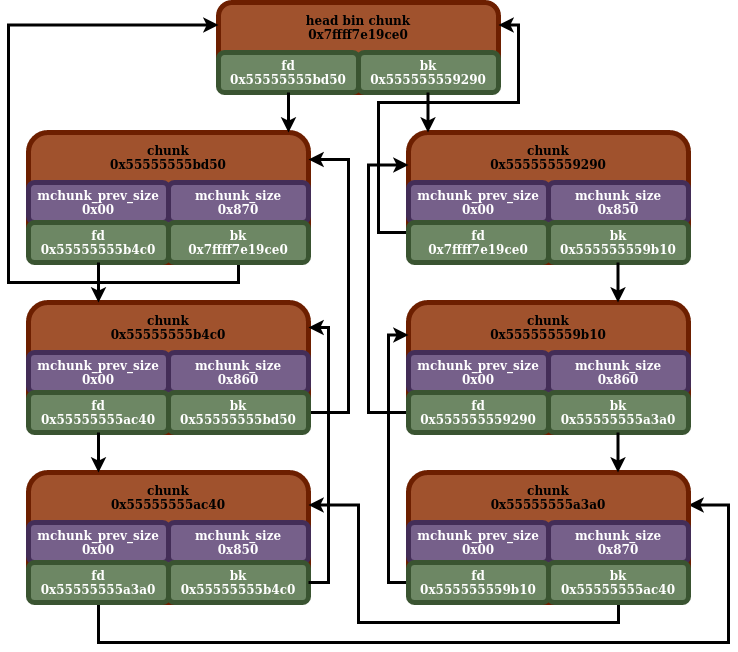

The diagram above was exported from draw.io. Its source (the exported page's mxGraphModel, read from the mxfile embedded in the PNG):
<mxGraphModel dx="2210" dy="795" grid="1" gridSize="10" guides="1" tooltips="1" connect="1" arrows="1" fold="1" page="1" pageScale="1" pageWidth="850" pageHeight="1100" math="0" shadow="0">
  <root>
    <mxCell id="0" />
    <mxCell id="1" parent="0" />
    <mxCell id="ckOjFsw6W9L5JeWTUom8-3" value="" style="rounded=1;whiteSpace=wrap;html=1;strokeWidth=5;fillColor=#a0522d;fontColor=#ffffff;strokeColor=#6D1F00;" vertex="1" parent="1">
      <mxGeometry x="200" y="50" width="280" height="90" as="geometry" />
    </mxCell>
    <mxCell id="ckOjFsw6W9L5JeWTUom8-1" value="&lt;div&gt;&lt;b&gt;fd&lt;/b&gt;&lt;/div&gt;&lt;div&gt;&lt;b&gt;0x55555555bd50&lt;br&gt;&lt;/b&gt;&lt;/div&gt;" style="rounded=1;whiteSpace=wrap;html=1;strokeWidth=5;fillColor=#6d8764;fontColor=#ffffff;strokeColor=#3A5431;" vertex="1" parent="1">
      <mxGeometry x="200" y="100" width="140" height="40" as="geometry" />
    </mxCell>
    <mxCell id="ckOjFsw6W9L5JeWTUom8-2" value="&lt;b&gt;bk&lt;/b&gt;&lt;div&gt;&lt;b&gt;0x555555559290&lt;br&gt;&lt;/b&gt;&lt;/div&gt;" style="rounded=1;whiteSpace=wrap;html=1;strokeWidth=5;fillColor=#6d8764;fontColor=#ffffff;strokeColor=#3A5431;" vertex="1" parent="1">
      <mxGeometry x="340" y="100" width="140" height="40" as="geometry" />
    </mxCell>
    <mxCell id="ckOjFsw6W9L5JeWTUom8-4" value="&lt;div&gt;&lt;b&gt;head bin chunk&lt;br&gt;&lt;/b&gt;&lt;/div&gt;&lt;b&gt;0x7ffff7e19ce0&lt;/b&gt;" style="text;html=1;strokeColor=none;fillColor=none;align=center;verticalAlign=middle;whiteSpace=wrap;rounded=0;" vertex="1" parent="1">
      <mxGeometry x="275" y="60" width="130" height="30" as="geometry" />
    </mxCell>
    <mxCell id="ckOjFsw6W9L5JeWTUom8-10" value="" style="rounded=1;whiteSpace=wrap;html=1;strokeWidth=5;fillColor=#a0522d;fontColor=#ffffff;strokeColor=#6D1F00;" vertex="1" parent="1">
      <mxGeometry x="10" y="180" width="280" height="130" as="geometry" />
    </mxCell>
    <mxCell id="ckOjFsw6W9L5JeWTUom8-11" value="&lt;b&gt;mchunk_prev_size&lt;/b&gt;&lt;div&gt;&lt;b&gt;0x00&lt;br&gt;&lt;/b&gt;&lt;/div&gt;" style="rounded=1;whiteSpace=wrap;html=1;strokeWidth=5;fillColor=#76608a;fontColor=#ffffff;strokeColor=#432D57;" vertex="1" parent="1">
      <mxGeometry x="10" y="230" width="140" height="40" as="geometry" />
    </mxCell>
    <mxCell id="ckOjFsw6W9L5JeWTUom8-12" value="&lt;b&gt;mchunk_size&lt;/b&gt;&lt;div&gt;&lt;b&gt;0x870&lt;br&gt;&lt;/b&gt;&lt;/div&gt;" style="rounded=1;whiteSpace=wrap;html=1;strokeWidth=5;fillColor=#76608a;fontColor=#ffffff;strokeColor=#432D57;" vertex="1" parent="1">
      <mxGeometry x="150" y="230" width="140" height="40" as="geometry" />
    </mxCell>
    <mxCell id="ckOjFsw6W9L5JeWTUom8-13" value="&lt;div&gt;&lt;b&gt;chunk&lt;br&gt;&lt;/b&gt;&lt;/div&gt;&lt;b&gt;0x55555555bd50&lt;/b&gt;" style="text;html=1;strokeColor=none;fillColor=none;align=center;verticalAlign=middle;whiteSpace=wrap;rounded=0;" vertex="1" parent="1">
      <mxGeometry x="85" y="190" width="130" height="30" as="geometry" />
    </mxCell>
    <mxCell id="ckOjFsw6W9L5JeWTUom8-14" value="&lt;div&gt;&lt;b&gt;fd&lt;/b&gt;&lt;/div&gt;&lt;div&gt;&lt;b&gt;0x55555555b4c0&lt;br&gt;&lt;/b&gt;&lt;/div&gt;" style="rounded=1;whiteSpace=wrap;html=1;strokeWidth=5;fillColor=#6d8764;fontColor=#ffffff;strokeColor=#3A5431;" vertex="1" parent="1">
      <mxGeometry x="10" y="270" width="140" height="40" as="geometry" />
    </mxCell>
    <mxCell id="ckOjFsw6W9L5JeWTUom8-74" style="edgeStyle=orthogonalEdgeStyle;rounded=0;orthogonalLoop=1;jettySize=auto;html=1;exitX=0.5;exitY=1;exitDx=0;exitDy=0;entryX=0;entryY=0.25;entryDx=0;entryDy=0;strokeWidth=3;" edge="1" parent="1" source="ckOjFsw6W9L5JeWTUom8-15" target="ckOjFsw6W9L5JeWTUom8-3">
      <mxGeometry relative="1" as="geometry">
        <Array as="points">
          <mxPoint x="220" y="330" />
          <mxPoint x="-10" y="330" />
          <mxPoint x="-10" y="73" />
        </Array>
      </mxGeometry>
    </mxCell>
    <mxCell id="ckOjFsw6W9L5JeWTUom8-15" value="&lt;b&gt;bk&lt;/b&gt;&lt;div&gt;&lt;b&gt;0x7ffff7e19ce0&lt;br&gt;&lt;/b&gt;&lt;/div&gt;" style="rounded=1;whiteSpace=wrap;html=1;strokeWidth=5;fillColor=#6d8764;fontColor=#ffffff;strokeColor=#3A5431;" vertex="1" parent="1">
      <mxGeometry x="150" y="270" width="140" height="40" as="geometry" />
    </mxCell>
    <mxCell id="ckOjFsw6W9L5JeWTUom8-16" value="" style="rounded=1;whiteSpace=wrap;html=1;strokeWidth=5;fillColor=#a0522d;fontColor=#ffffff;strokeColor=#6D1F00;" vertex="1" parent="1">
      <mxGeometry x="10" y="350" width="280" height="130" as="geometry" />
    </mxCell>
    <mxCell id="ckOjFsw6W9L5JeWTUom8-17" value="&lt;b&gt;mchunk_prev_size&lt;/b&gt;&lt;div&gt;&lt;b&gt;0x00&lt;br&gt;&lt;/b&gt;&lt;/div&gt;" style="rounded=1;whiteSpace=wrap;html=1;strokeWidth=5;fillColor=#76608a;fontColor=#ffffff;strokeColor=#432D57;" vertex="1" parent="1">
      <mxGeometry x="10" y="400" width="140" height="40" as="geometry" />
    </mxCell>
    <mxCell id="ckOjFsw6W9L5JeWTUom8-18" value="&lt;b&gt;mchunk_size&lt;/b&gt;&lt;div&gt;&lt;b&gt;0x860&lt;br&gt;&lt;/b&gt;&lt;/div&gt;" style="rounded=1;whiteSpace=wrap;html=1;strokeWidth=5;fillColor=#76608a;fontColor=#ffffff;strokeColor=#432D57;" vertex="1" parent="1">
      <mxGeometry x="150" y="400" width="140" height="40" as="geometry" />
    </mxCell>
    <mxCell id="ckOjFsw6W9L5JeWTUom8-19" value="&lt;div&gt;&lt;b&gt;chunk&lt;br&gt;&lt;/b&gt;&lt;/div&gt;&lt;b&gt;0x55555555b4c0&lt;/b&gt;" style="text;html=1;strokeColor=none;fillColor=none;align=center;verticalAlign=middle;whiteSpace=wrap;rounded=0;" vertex="1" parent="1">
      <mxGeometry x="85" y="360" width="130" height="30" as="geometry" />
    </mxCell>
    <mxCell id="ckOjFsw6W9L5JeWTUom8-20" value="&lt;div&gt;&lt;b&gt;fd&lt;/b&gt;&lt;/div&gt;&lt;div&gt;&lt;b&gt;0x55555555ac40&lt;br&gt;&lt;/b&gt;&lt;/div&gt;" style="rounded=1;whiteSpace=wrap;html=1;strokeWidth=5;fillColor=#6d8764;fontColor=#ffffff;strokeColor=#3A5431;" vertex="1" parent="1">
      <mxGeometry x="10" y="440" width="140" height="40" as="geometry" />
    </mxCell>
    <mxCell id="ckOjFsw6W9L5JeWTUom8-64" style="edgeStyle=orthogonalEdgeStyle;rounded=0;orthogonalLoop=1;jettySize=auto;html=1;exitX=1;exitY=0.5;exitDx=0;exitDy=0;entryX=1;entryY=0.208;entryDx=0;entryDy=0;entryPerimeter=0;strokeWidth=3;" edge="1" parent="1" source="ckOjFsw6W9L5JeWTUom8-21" target="ckOjFsw6W9L5JeWTUom8-10">
      <mxGeometry relative="1" as="geometry">
        <Array as="points">
          <mxPoint x="330" y="460" />
          <mxPoint x="330" y="207" />
        </Array>
      </mxGeometry>
    </mxCell>
    <mxCell id="ckOjFsw6W9L5JeWTUom8-21" value="&lt;div&gt;&lt;b&gt;bk&lt;/b&gt;&lt;/div&gt;&lt;div&gt;&lt;b&gt;0x55555555bd50&lt;br&gt;&lt;/b&gt;&lt;/div&gt;" style="rounded=1;whiteSpace=wrap;html=1;strokeWidth=5;fillColor=#6d8764;fontColor=#ffffff;strokeColor=#3A5431;" vertex="1" parent="1">
      <mxGeometry x="150" y="440" width="140" height="40" as="geometry" />
    </mxCell>
    <mxCell id="ckOjFsw6W9L5JeWTUom8-22" value="" style="rounded=1;whiteSpace=wrap;html=1;strokeWidth=5;fillColor=#a0522d;fontColor=#ffffff;strokeColor=#6D1F00;" vertex="1" parent="1">
      <mxGeometry x="10" y="520" width="280" height="130" as="geometry" />
    </mxCell>
    <mxCell id="ckOjFsw6W9L5JeWTUom8-23" value="&lt;b&gt;mchunk_prev_size&lt;/b&gt;&lt;div&gt;&lt;b&gt;0x00&lt;br&gt;&lt;/b&gt;&lt;/div&gt;" style="rounded=1;whiteSpace=wrap;html=1;strokeWidth=5;fillColor=#76608a;fontColor=#ffffff;strokeColor=#432D57;" vertex="1" parent="1">
      <mxGeometry x="10" y="570" width="140" height="40" as="geometry" />
    </mxCell>
    <mxCell id="ckOjFsw6W9L5JeWTUom8-24" value="&lt;b&gt;mchunk_size&lt;/b&gt;&lt;div&gt;&lt;b&gt;0x850&lt;br&gt;&lt;/b&gt;&lt;/div&gt;" style="rounded=1;whiteSpace=wrap;html=1;strokeWidth=5;fillColor=#76608a;fontColor=#ffffff;strokeColor=#432D57;" vertex="1" parent="1">
      <mxGeometry x="150" y="570" width="140" height="40" as="geometry" />
    </mxCell>
    <mxCell id="ckOjFsw6W9L5JeWTUom8-25" value="&lt;div&gt;&lt;b&gt;chunk&lt;br&gt;&lt;/b&gt;&lt;/div&gt;&lt;b&gt;0x55555555ac40&lt;/b&gt;" style="text;html=1;strokeColor=none;fillColor=none;align=center;verticalAlign=middle;whiteSpace=wrap;rounded=0;" vertex="1" parent="1">
      <mxGeometry x="85" y="530" width="130" height="30" as="geometry" />
    </mxCell>
    <mxCell id="ckOjFsw6W9L5JeWTUom8-70" style="edgeStyle=orthogonalEdgeStyle;rounded=0;orthogonalLoop=1;jettySize=auto;html=1;exitX=0.5;exitY=1;exitDx=0;exitDy=0;entryX=1;entryY=0.25;entryDx=0;entryDy=0;strokeWidth=3;" edge="1" parent="1" source="ckOjFsw6W9L5JeWTUom8-26" target="ckOjFsw6W9L5JeWTUom8-46">
      <mxGeometry relative="1" as="geometry">
        <Array as="points">
          <mxPoint x="80" y="690" />
          <mxPoint x="710" y="690" />
          <mxPoint x="710" y="553" />
        </Array>
      </mxGeometry>
    </mxCell>
    <mxCell id="ckOjFsw6W9L5JeWTUom8-26" value="&lt;div&gt;&lt;b&gt;fd&lt;/b&gt;&lt;/div&gt;&lt;div&gt;&lt;b&gt;0x55555555a3a0&lt;br&gt;&lt;/b&gt;&lt;/div&gt;" style="rounded=1;whiteSpace=wrap;html=1;strokeWidth=5;fillColor=#6d8764;fontColor=#ffffff;strokeColor=#3A5431;" vertex="1" parent="1">
      <mxGeometry x="10" y="610" width="140" height="40" as="geometry" />
    </mxCell>
    <mxCell id="ckOjFsw6W9L5JeWTUom8-27" value="&lt;div&gt;&lt;b&gt;bk&lt;/b&gt;&lt;/div&gt;&lt;div&gt;&lt;b&gt;0x55555555b4c0&lt;br&gt;&lt;/b&gt;&lt;/div&gt;" style="rounded=1;whiteSpace=wrap;html=1;strokeWidth=5;fillColor=#6d8764;fontColor=#ffffff;strokeColor=#3A5431;" vertex="1" parent="1">
      <mxGeometry x="150" y="610" width="140" height="40" as="geometry" />
    </mxCell>
    <mxCell id="ckOjFsw6W9L5JeWTUom8-34" value="" style="rounded=1;whiteSpace=wrap;html=1;strokeWidth=5;fillColor=#a0522d;fontColor=#ffffff;strokeColor=#6D1F00;" vertex="1" parent="1">
      <mxGeometry x="390" y="180" width="280" height="130" as="geometry" />
    </mxCell>
    <mxCell id="ckOjFsw6W9L5JeWTUom8-35" value="&lt;b&gt;mchunk_prev_size&lt;/b&gt;&lt;div&gt;&lt;b&gt;0x00&lt;br&gt;&lt;/b&gt;&lt;/div&gt;" style="rounded=1;whiteSpace=wrap;html=1;strokeWidth=5;fillColor=#76608a;fontColor=#ffffff;strokeColor=#432D57;" vertex="1" parent="1">
      <mxGeometry x="390" y="230" width="140" height="40" as="geometry" />
    </mxCell>
    <mxCell id="ckOjFsw6W9L5JeWTUom8-36" value="&lt;b&gt;mchunk_size&lt;/b&gt;&lt;div&gt;&lt;b&gt;0x850&lt;br&gt;&lt;/b&gt;&lt;/div&gt;" style="rounded=1;whiteSpace=wrap;html=1;strokeWidth=5;fillColor=#76608a;fontColor=#ffffff;strokeColor=#432D57;" vertex="1" parent="1">
      <mxGeometry x="530" y="230" width="140" height="40" as="geometry" />
    </mxCell>
    <mxCell id="ckOjFsw6W9L5JeWTUom8-37" value="&lt;div&gt;&lt;b&gt;chunk&lt;br&gt;&lt;/b&gt;&lt;/div&gt;&lt;b&gt;0x555555559290&lt;/b&gt;" style="text;html=1;strokeColor=none;fillColor=none;align=center;verticalAlign=middle;whiteSpace=wrap;rounded=0;" vertex="1" parent="1">
      <mxGeometry x="465" y="190" width="130" height="30" as="geometry" />
    </mxCell>
    <mxCell id="ckOjFsw6W9L5JeWTUom8-69" style="edgeStyle=orthogonalEdgeStyle;rounded=0;orthogonalLoop=1;jettySize=auto;html=1;exitX=0;exitY=0.25;exitDx=0;exitDy=0;entryX=1;entryY=0.25;entryDx=0;entryDy=0;strokeWidth=3;" edge="1" parent="1" source="ckOjFsw6W9L5JeWTUom8-38" target="ckOjFsw6W9L5JeWTUom8-3">
      <mxGeometry relative="1" as="geometry">
        <Array as="points">
          <mxPoint x="360" y="280" />
          <mxPoint x="360" y="150" />
          <mxPoint x="500" y="150" />
          <mxPoint x="500" y="73" />
        </Array>
      </mxGeometry>
    </mxCell>
    <mxCell id="ckOjFsw6W9L5JeWTUom8-38" value="&lt;div&gt;&lt;b&gt;fd&lt;/b&gt;&lt;/div&gt;&lt;div&gt;&lt;b&gt;0x7ffff7e19ce0&lt;br&gt;&lt;/b&gt;&lt;/div&gt;" style="rounded=1;whiteSpace=wrap;html=1;strokeWidth=5;fillColor=#6d8764;fontColor=#ffffff;strokeColor=#3A5431;" vertex="1" parent="1">
      <mxGeometry x="390" y="270" width="140" height="40" as="geometry" />
    </mxCell>
    <mxCell id="ckOjFsw6W9L5JeWTUom8-39" value="&lt;div&gt;&lt;b&gt;bk&lt;/b&gt;&lt;/div&gt;&lt;div&gt;&lt;b&gt;0x555555559b10&lt;/b&gt;&lt;br&gt;&lt;/div&gt;" style="rounded=1;whiteSpace=wrap;html=1;strokeWidth=5;fillColor=#6d8764;fontColor=#ffffff;strokeColor=#3A5431;" vertex="1" parent="1">
      <mxGeometry x="530" y="270" width="140" height="40" as="geometry" />
    </mxCell>
    <mxCell id="ckOjFsw6W9L5JeWTUom8-40" value="" style="rounded=1;whiteSpace=wrap;html=1;strokeWidth=5;fillColor=#a0522d;fontColor=#ffffff;strokeColor=#6D1F00;" vertex="1" parent="1">
      <mxGeometry x="390" y="350" width="280" height="130" as="geometry" />
    </mxCell>
    <mxCell id="ckOjFsw6W9L5JeWTUom8-41" value="&lt;b&gt;mchunk_prev_size&lt;/b&gt;&lt;div&gt;&lt;b&gt;0x00&lt;br&gt;&lt;/b&gt;&lt;/div&gt;" style="rounded=1;whiteSpace=wrap;html=1;strokeWidth=5;fillColor=#76608a;fontColor=#ffffff;strokeColor=#432D57;" vertex="1" parent="1">
      <mxGeometry x="390" y="400" width="140" height="40" as="geometry" />
    </mxCell>
    <mxCell id="ckOjFsw6W9L5JeWTUom8-42" value="&lt;b&gt;mchunk_size&lt;/b&gt;&lt;div&gt;&lt;b&gt;0x860&lt;br&gt;&lt;/b&gt;&lt;/div&gt;" style="rounded=1;whiteSpace=wrap;html=1;strokeWidth=5;fillColor=#76608a;fontColor=#ffffff;strokeColor=#432D57;" vertex="1" parent="1">
      <mxGeometry x="530" y="400" width="140" height="40" as="geometry" />
    </mxCell>
    <mxCell id="ckOjFsw6W9L5JeWTUom8-43" value="&lt;div&gt;&lt;b&gt;chunk&lt;br&gt;&lt;/b&gt;&lt;/div&gt;&lt;b&gt;0x555555559b10&lt;/b&gt;" style="text;html=1;strokeColor=none;fillColor=none;align=center;verticalAlign=middle;whiteSpace=wrap;rounded=0;" vertex="1" parent="1">
      <mxGeometry x="465" y="360" width="130" height="30" as="geometry" />
    </mxCell>
    <mxCell id="ckOjFsw6W9L5JeWTUom8-68" style="edgeStyle=orthogonalEdgeStyle;rounded=0;orthogonalLoop=1;jettySize=auto;html=1;exitX=0;exitY=0.5;exitDx=0;exitDy=0;entryX=0;entryY=0.25;entryDx=0;entryDy=0;strokeWidth=3;" edge="1" parent="1" source="ckOjFsw6W9L5JeWTUom8-44" target="ckOjFsw6W9L5JeWTUom8-34">
      <mxGeometry relative="1" as="geometry">
        <Array as="points">
          <mxPoint x="350" y="460" />
          <mxPoint x="350" y="213" />
        </Array>
      </mxGeometry>
    </mxCell>
    <mxCell id="ckOjFsw6W9L5JeWTUom8-44" value="&lt;div&gt;&lt;b&gt;fd&lt;/b&gt;&lt;/div&gt;&lt;div&gt;&lt;b&gt;0x555555559290&lt;br&gt;&lt;/b&gt;&lt;/div&gt;" style="rounded=1;whiteSpace=wrap;html=1;strokeWidth=5;fillColor=#6d8764;fontColor=#ffffff;strokeColor=#3A5431;" vertex="1" parent="1">
      <mxGeometry x="390" y="440" width="140" height="40" as="geometry" />
    </mxCell>
    <mxCell id="ckOjFsw6W9L5JeWTUom8-45" value="&lt;div&gt;&lt;b&gt;bk&lt;/b&gt;&lt;/div&gt;&lt;div&gt;&lt;b&gt;0x55555555a3a0&lt;br&gt;&lt;/b&gt;&lt;/div&gt;" style="rounded=1;whiteSpace=wrap;html=1;strokeWidth=5;fillColor=#6d8764;fontColor=#ffffff;strokeColor=#3A5431;" vertex="1" parent="1">
      <mxGeometry x="530" y="440" width="140" height="40" as="geometry" />
    </mxCell>
    <mxCell id="ckOjFsw6W9L5JeWTUom8-46" value="" style="rounded=1;whiteSpace=wrap;html=1;strokeWidth=5;fillColor=#a0522d;fontColor=#ffffff;strokeColor=#6D1F00;" vertex="1" parent="1">
      <mxGeometry x="390" y="520" width="280" height="130" as="geometry" />
    </mxCell>
    <mxCell id="ckOjFsw6W9L5JeWTUom8-47" value="&lt;b&gt;mchunk_prev_size&lt;/b&gt;&lt;div&gt;&lt;b&gt;0x00&lt;br&gt;&lt;/b&gt;&lt;/div&gt;" style="rounded=1;whiteSpace=wrap;html=1;strokeWidth=5;fillColor=#76608a;fontColor=#ffffff;strokeColor=#432D57;" vertex="1" parent="1">
      <mxGeometry x="390" y="570" width="140" height="40" as="geometry" />
    </mxCell>
    <mxCell id="ckOjFsw6W9L5JeWTUom8-48" value="&lt;b&gt;mchunk_size&lt;/b&gt;&lt;div&gt;&lt;b&gt;0x870&lt;br&gt;&lt;/b&gt;&lt;/div&gt;" style="rounded=1;whiteSpace=wrap;html=1;strokeWidth=5;fillColor=#76608a;fontColor=#ffffff;strokeColor=#432D57;" vertex="1" parent="1">
      <mxGeometry x="530" y="570" width="140" height="40" as="geometry" />
    </mxCell>
    <mxCell id="ckOjFsw6W9L5JeWTUom8-49" value="&lt;div&gt;&lt;b&gt;chunk&lt;br&gt;&lt;/b&gt;&lt;/div&gt;&lt;b&gt;0x55555555a3a0&lt;/b&gt;" style="text;html=1;strokeColor=none;fillColor=none;align=center;verticalAlign=middle;whiteSpace=wrap;rounded=0;" vertex="1" parent="1">
      <mxGeometry x="465" y="530" width="130" height="30" as="geometry" />
    </mxCell>
    <mxCell id="ckOjFsw6W9L5JeWTUom8-66" style="edgeStyle=orthogonalEdgeStyle;rounded=0;orthogonalLoop=1;jettySize=auto;html=1;exitX=0;exitY=0.5;exitDx=0;exitDy=0;entryX=0;entryY=0.25;entryDx=0;entryDy=0;strokeWidth=3;" edge="1" parent="1" source="ckOjFsw6W9L5JeWTUom8-50" target="ckOjFsw6W9L5JeWTUom8-40">
      <mxGeometry relative="1" as="geometry" />
    </mxCell>
    <mxCell id="ckOjFsw6W9L5JeWTUom8-50" value="&lt;div&gt;&lt;b&gt;fd&lt;/b&gt;&lt;/div&gt;&lt;div&gt;&lt;b&gt;0x555555559b10&lt;br&gt;&lt;/b&gt;&lt;/div&gt;" style="rounded=1;whiteSpace=wrap;html=1;strokeWidth=5;fillColor=#6d8764;fontColor=#ffffff;strokeColor=#3A5431;" vertex="1" parent="1">
      <mxGeometry x="390" y="610" width="140" height="40" as="geometry" />
    </mxCell>
    <mxCell id="ckOjFsw6W9L5JeWTUom8-71" style="edgeStyle=orthogonalEdgeStyle;rounded=0;orthogonalLoop=1;jettySize=auto;html=1;exitX=0.5;exitY=1;exitDx=0;exitDy=0;entryX=1;entryY=0.25;entryDx=0;entryDy=0;strokeWidth=3;" edge="1" parent="1" source="ckOjFsw6W9L5JeWTUom8-51" target="ckOjFsw6W9L5JeWTUom8-22">
      <mxGeometry relative="1" as="geometry">
        <Array as="points">
          <mxPoint x="600" y="670" />
          <mxPoint x="340" y="670" />
          <mxPoint x="340" y="553" />
        </Array>
      </mxGeometry>
    </mxCell>
    <mxCell id="ckOjFsw6W9L5JeWTUom8-51" value="&lt;div&gt;&lt;b&gt;bk&lt;/b&gt;&lt;/div&gt;&lt;div&gt;&lt;b&gt;0x55555555ac40&lt;br&gt;&lt;/b&gt;&lt;/div&gt;" style="rounded=1;whiteSpace=wrap;html=1;strokeWidth=5;fillColor=#6d8764;fontColor=#ffffff;strokeColor=#3A5431;" vertex="1" parent="1">
      <mxGeometry x="530" y="610" width="140" height="40" as="geometry" />
    </mxCell>
    <mxCell id="ckOjFsw6W9L5JeWTUom8-52" value="" style="endArrow=classic;html=1;rounded=0;exitX=0.5;exitY=1;exitDx=0;exitDy=0;strokeWidth=3;" edge="1" parent="1" source="ckOjFsw6W9L5JeWTUom8-1">
      <mxGeometry width="50" height="50" relative="1" as="geometry">
        <mxPoint x="130" y="160" as="sourcePoint" />
        <mxPoint x="270" y="180" as="targetPoint" />
      </mxGeometry>
    </mxCell>
    <mxCell id="ckOjFsw6W9L5JeWTUom8-53" value="" style="endArrow=classic;html=1;rounded=0;exitX=0.5;exitY=1;exitDx=0;exitDy=0;entryX=0.25;entryY=0;entryDx=0;entryDy=0;strokeWidth=3;" edge="1" parent="1" source="ckOjFsw6W9L5JeWTUom8-14" target="ckOjFsw6W9L5JeWTUom8-16">
      <mxGeometry width="50" height="50" relative="1" as="geometry">
        <mxPoint x="80" y="380" as="sourcePoint" />
        <mxPoint x="130" y="330" as="targetPoint" />
      </mxGeometry>
    </mxCell>
    <mxCell id="ckOjFsw6W9L5JeWTUom8-55" value="" style="endArrow=classic;html=1;rounded=0;exitX=0.5;exitY=1;exitDx=0;exitDy=0;entryX=0.25;entryY=0;entryDx=0;entryDy=0;strokeWidth=3;" edge="1" parent="1" source="ckOjFsw6W9L5JeWTUom8-20" target="ckOjFsw6W9L5JeWTUom8-22">
      <mxGeometry width="50" height="50" relative="1" as="geometry">
        <mxPoint x="140" y="760" as="sourcePoint" />
        <mxPoint x="190" y="710" as="targetPoint" />
      </mxGeometry>
    </mxCell>
    <mxCell id="ckOjFsw6W9L5JeWTUom8-59" value="" style="endArrow=classic;html=1;rounded=0;exitX=0.5;exitY=1;exitDx=0;exitDy=0;entryX=0.25;entryY=0;entryDx=0;entryDy=0;strokeWidth=3;" edge="1" parent="1">
      <mxGeometry width="50" height="50" relative="1" as="geometry">
        <mxPoint x="599.5" y="480" as="sourcePoint" />
        <mxPoint x="599.5" y="520" as="targetPoint" />
      </mxGeometry>
    </mxCell>
    <mxCell id="ckOjFsw6W9L5JeWTUom8-60" value="" style="endArrow=classic;html=1;rounded=0;exitX=0.5;exitY=1;exitDx=0;exitDy=0;entryX=0.25;entryY=0;entryDx=0;entryDy=0;strokeWidth=3;" edge="1" parent="1">
      <mxGeometry width="50" height="50" relative="1" as="geometry">
        <mxPoint x="599.5" y="310" as="sourcePoint" />
        <mxPoint x="599.5" y="350" as="targetPoint" />
      </mxGeometry>
    </mxCell>
    <mxCell id="ckOjFsw6W9L5JeWTUom8-61" value="" style="endArrow=classic;html=1;rounded=0;exitX=0.5;exitY=1;exitDx=0;exitDy=0;strokeWidth=3;" edge="1" parent="1">
      <mxGeometry width="50" height="50" relative="1" as="geometry">
        <mxPoint x="409.5" y="140" as="sourcePoint" />
        <mxPoint x="409.5" y="180" as="targetPoint" />
      </mxGeometry>
    </mxCell>
    <mxCell id="ckOjFsw6W9L5JeWTUom8-62" value="" style="endArrow=classic;html=1;rounded=0;exitX=1;exitY=0.5;exitDx=0;exitDy=0;entryX=1;entryY=0.192;entryDx=0;entryDy=0;entryPerimeter=0;strokeWidth=3;" edge="1" parent="1" source="ckOjFsw6W9L5JeWTUom8-27" target="ckOjFsw6W9L5JeWTUom8-16">
      <mxGeometry width="50" height="50" relative="1" as="geometry">
        <mxPoint x="320" y="680" as="sourcePoint" />
        <mxPoint x="370" y="630" as="targetPoint" />
        <Array as="points">
          <mxPoint x="310" y="630" />
          <mxPoint x="310" y="375" />
        </Array>
      </mxGeometry>
    </mxCell>
  </root>
</mxGraphModel>